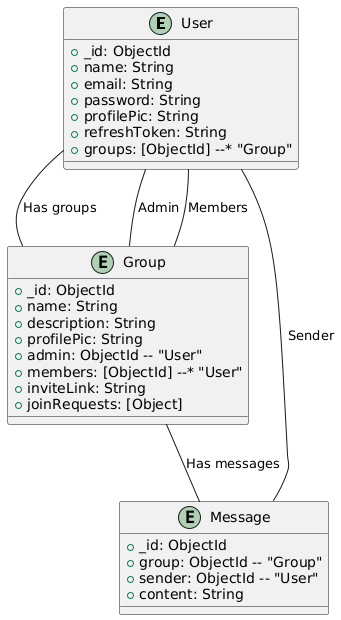

The diagram above was rendered by PlantUML. Its source (embedded in the PNG):
@startuml
entity "User" as user {
  +_id: ObjectId
  +name: String
  +email: String
  +password: String
  +profilePic: String
  +refreshToken: String
  +groups: [ObjectId] --* "Group"
}

entity "Group" as group {
  +_id: ObjectId
  +name: String
  +description: String
  +profilePic: String
  +admin: ObjectId -- "User"
  +members: [ObjectId] --* "User"
  +inviteLink: String
  +joinRequests: [Object]
}

entity "Message" as message {
  +_id: ObjectId
  +group: ObjectId -- "Group"
  +sender: ObjectId -- "User"
  +content: String
}

user -- group : "Has groups"
group -- user : "Admin"
group -- user : "Members"
group -- message : "Has messages"
message -- user : "Sender"
@enduml